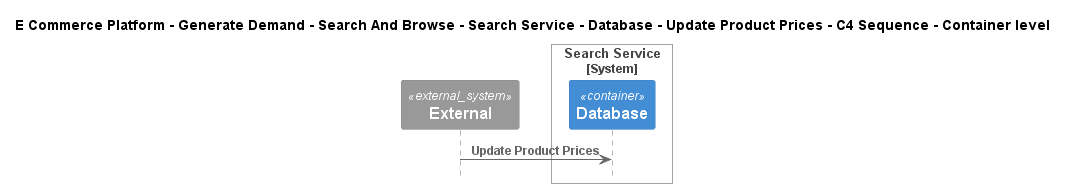

The diagram above was rendered by PlantUML. Its source (embedded in the PNG):
@startuml
!include ..\..\..\..\..\..\..\..\..\.c4s\C4_Sequence.puml

title E Commerce Platform - Generate Demand - Search And Browse - Search Service - Database - Update Product Prices - C4 Sequence - Container level

System_Ext(C4InterFlow.SoftwareSystems.ExternalSystem, "External", "")

System_Boundary(ECommercePlatform.GenerateDemand.SearchAndBrowse.SoftwareSystems.SearchService, "Search Service")
    Container(ECommercePlatform.GenerateDemand.SearchAndBrowse.SoftwareSystems.SearchService.Containers.Database, "Database", "", "")
Boundary_End()

Rel(C4InterFlow.SoftwareSystems.ExternalSystem, ECommercePlatform.GenerateDemand.SearchAndBrowse.SoftwareSystems.SearchService.Containers.Database, "Update Product Prices")


@enduml